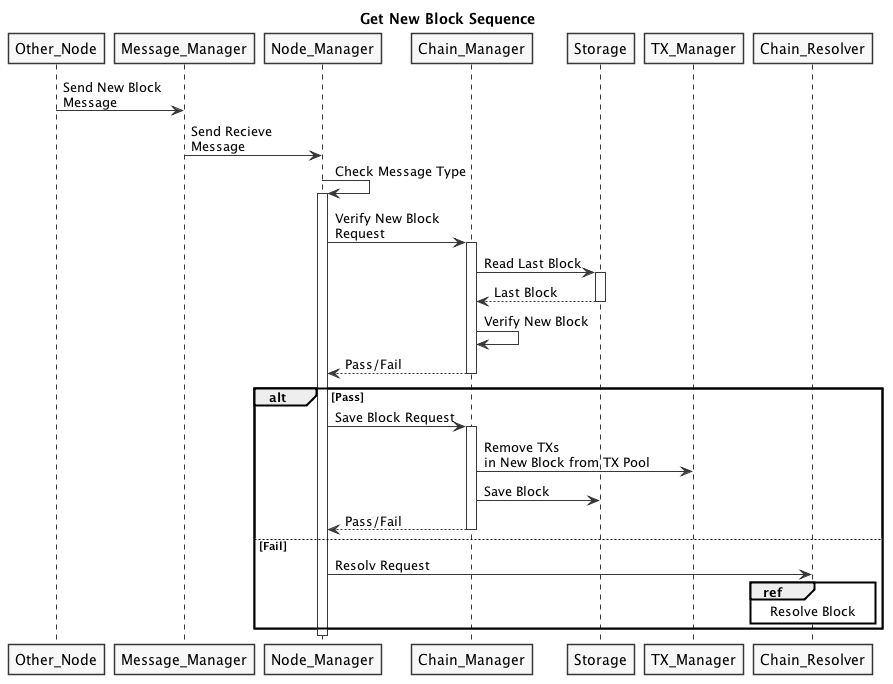

The diagram above was rendered by PlantUML. Its source (embedded in the PNG):
@startuml
skinparam shadowing false
skinparam monochrome true
title Get New Block Sequence


Other_Node -> Message_Manager: Send New Block\nMessage
Message_Manager -> Node_Manager: Send Recieve\nMessage
Node_Manager -> Node_Manager: Check Message Type
activate Node_Manager
Node_Manager -> Chain_Manager: Verify New Block\nRequest
activate Chain_Manager
Chain_Manager -> Storage:Read Last Block
activate Storage
Storage --> Chain_Manager: Last Block
deactivate Storage
Chain_Manager -> Chain_Manager: Verify New Block
Chain_Manager --> Node_Manager: Pass/Fail
deactivate Chain_Manager
alt Pass
  Node_Manager -> Chain_Manager: Save Block Request
  activate Chain_Manager
  Chain_Manager -> TX_Manager: Remove TXs\nin New Block from TX Pool
  Chain_Manager -> Storage: Save Block
  Chain_Manager --> Node_Manager: Pass/Fail
  deactivate Chain_Manager
else Fail
  Node_Manager -> Chain_Resolver: Resolv Request
  ref over Chain_Resolver
    Resolve Block
  end ref
end
deactivate Node_Manager
@enduml